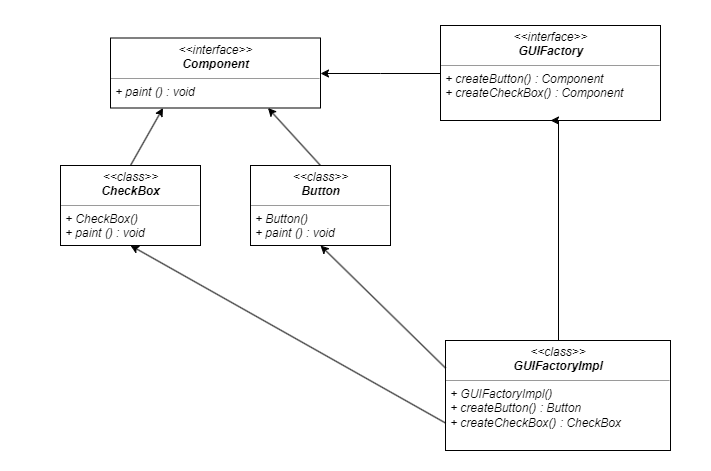

The diagram above was exported from draw.io. Its source (the exported page's mxGraphModel, read from the mxfile embedded in the PNG):
<mxGraphModel dx="3302" dy="706" grid="1" gridSize="10" guides="1" tooltips="1" connect="1" arrows="1" fold="1" page="1" pageScale="1" pageWidth="827" pageHeight="1169" math="0" shadow="0">
  <root>
    <mxCell id="0" />
    <mxCell id="1" parent="0" />
    <mxCell id="JkCSAN09CAia19A3aLwF-1" value="" style="swimlane;rounded=0;strokeColor=#FFFFFF;strokeWidth=1;fillColor=none;labelBackgroundColor=#ffffff;labelBorderColor=none;labelPosition=center;verticalLabelPosition=middle;align=center;verticalAlign=top;fontFamily=Helvetica;gradientColor=none;swimlaneFillColor=none;swimlaneLine=0;spacingTop=5;spacing=5;spacingLeft=5;spacingBottom=5;flipH=1;flipV=1;shadow=0;fontStyle=2" parent="1" vertex="1">
      <mxGeometry x="-970" y="520" width="710" height="470" as="geometry">
        <mxRectangle x="253.5" y="20" width="80" height="23" as="alternateBounds" />
      </mxGeometry>
    </mxCell>
    <mxCell id="JkCSAN09CAia19A3aLwF-3" value="&lt;p style=&quot;margin: 0px ; margin-top: 4px ; text-align: center&quot;&gt;&lt;span&gt;&amp;lt;&amp;lt;interface&amp;gt;&amp;gt;&lt;br&gt;&lt;b&gt;Component&lt;/b&gt;&lt;/span&gt;&lt;/p&gt;&lt;hr size=&quot;1&quot;&gt;&lt;p style=&quot;margin: 0px ; margin-left: 4px&quot;&gt;&lt;span&gt;+&amp;nbsp;&lt;/span&gt;&lt;span style=&quot;text-align: center&quot;&gt;paint&amp;nbsp;&lt;/span&gt;&lt;span&gt;() : void&lt;/span&gt;&lt;/p&gt;&lt;p style=&quot;margin: 0px ; margin-left: 4px&quot;&gt;&lt;br&gt;&lt;/p&gt;&lt;p style=&quot;margin: 0px ; margin-left: 4px&quot;&gt;&lt;br&gt;&lt;/p&gt;" style="verticalAlign=top;align=left;overflow=fill;fontSize=12;fontFamily=Helvetica;html=1;labelBackgroundColor=none;gradientColor=none;shadow=0;comic=0;glass=0;rounded=0;noLabel=0;resizable=1;resizeWidth=1;resizeHeight=1;treeFolding=1;treeMoving=0;portConstraintRotation=0;fixDash=0;container=0;collapsible=0;autosize=1;imageWidth=24;imageHeight=18;fontStyle=2" parent="JkCSAN09CAia19A3aLwF-1" vertex="1">
      <mxGeometry x="110" y="37.5" width="210" height="70" as="geometry" />
    </mxCell>
    <mxCell id="cigzyLiKf8ru1PfqztCW-14" value="&lt;p style=&quot;margin: 0px ; margin-top: 4px ; text-align: center&quot;&gt;&lt;span&gt;&amp;lt;&amp;lt;class&amp;gt;&amp;gt;&lt;br&gt;&lt;b&gt;Button&lt;/b&gt;&lt;/span&gt;&lt;/p&gt;&lt;hr size=&quot;1&quot;&gt;&lt;p style=&quot;margin: 0px ; margin-left: 4px&quot;&gt;+&amp;nbsp;&lt;span style=&quot;text-align: center&quot;&gt;Button&lt;/span&gt;()&amp;nbsp;&lt;span&gt;&lt;br&gt;+&amp;nbsp;&lt;/span&gt;&lt;span style=&quot;text-align: center&quot;&gt;paint&amp;nbsp;&lt;/span&gt;&lt;span&gt;() : void&lt;/span&gt;&lt;/p&gt;&lt;p style=&quot;margin: 0px ; margin-left: 4px&quot;&gt;&lt;br&gt;&lt;/p&gt;&lt;p style=&quot;margin: 0px ; margin-left: 4px&quot;&gt;&lt;br&gt;&lt;/p&gt;" style="verticalAlign=top;align=left;overflow=fill;fontSize=12;fontFamily=Helvetica;html=1;labelBackgroundColor=none;gradientColor=none;shadow=0;comic=0;glass=0;rounded=0;noLabel=0;resizable=1;resizeWidth=1;resizeHeight=1;treeFolding=1;treeMoving=0;portConstraintRotation=0;fixDash=0;container=0;collapsible=0;autosize=1;imageWidth=24;imageHeight=18;fontStyle=2" parent="JkCSAN09CAia19A3aLwF-1" vertex="1">
      <mxGeometry x="250" y="165" width="140" height="80" as="geometry" />
    </mxCell>
    <mxCell id="cigzyLiKf8ru1PfqztCW-15" value="&lt;p style=&quot;margin: 0px ; margin-top: 4px ; text-align: center&quot;&gt;&lt;span&gt;&amp;lt;&amp;lt;class&amp;gt;&amp;gt;&lt;br&gt;&lt;b&gt;CheckBox&lt;/b&gt;&lt;/span&gt;&lt;/p&gt;&lt;hr size=&quot;1&quot;&gt;&lt;p style=&quot;margin: 0px ; margin-left: 4px&quot;&gt;+&amp;nbsp;&lt;span style=&quot;text-align: center&quot;&gt;CheckBox&lt;/span&gt;()&amp;nbsp;&lt;span&gt;&lt;br&gt;+&amp;nbsp;&lt;/span&gt;&lt;span style=&quot;text-align: center&quot;&gt;paint&amp;nbsp;&lt;/span&gt;&lt;span&gt;() : void&lt;/span&gt;&lt;/p&gt;&lt;p style=&quot;margin: 0px ; margin-left: 4px&quot;&gt;&lt;br&gt;&lt;/p&gt;&lt;p style=&quot;margin: 0px ; margin-left: 4px&quot;&gt;&lt;br&gt;&lt;/p&gt;" style="verticalAlign=top;align=left;overflow=fill;fontSize=12;fontFamily=Helvetica;html=1;labelBackgroundColor=none;gradientColor=none;shadow=0;comic=0;glass=0;rounded=0;noLabel=0;resizable=1;resizeWidth=1;resizeHeight=1;treeFolding=1;treeMoving=0;portConstraintRotation=0;fixDash=0;container=0;collapsible=0;autosize=1;imageWidth=24;imageHeight=18;fontStyle=2" parent="JkCSAN09CAia19A3aLwF-1" vertex="1">
      <mxGeometry x="60" y="165" width="140" height="80" as="geometry" />
    </mxCell>
    <mxCell id="cigzyLiKf8ru1PfqztCW-16" value="" style="endArrow=classic;html=1;exitX=0.5;exitY=0;exitDx=0;exitDy=0;entryX=0.25;entryY=1;entryDx=0;entryDy=0;" parent="JkCSAN09CAia19A3aLwF-1" source="cigzyLiKf8ru1PfqztCW-15" target="JkCSAN09CAia19A3aLwF-3" edge="1">
      <mxGeometry width="50" height="50" relative="1" as="geometry">
        <mxPoint x="140" y="315" as="sourcePoint" />
        <mxPoint x="190" y="265" as="targetPoint" />
        <Array as="points" />
      </mxGeometry>
    </mxCell>
    <mxCell id="cigzyLiKf8ru1PfqztCW-18" value="" style="endArrow=classic;html=1;exitX=0.5;exitY=0;exitDx=0;exitDy=0;entryX=0.75;entryY=1;entryDx=0;entryDy=0;" parent="JkCSAN09CAia19A3aLwF-1" source="cigzyLiKf8ru1PfqztCW-14" target="JkCSAN09CAia19A3aLwF-3" edge="1">
      <mxGeometry width="50" height="50" relative="1" as="geometry">
        <mxPoint x="230" y="295" as="sourcePoint" />
        <mxPoint x="280" y="245" as="targetPoint" />
      </mxGeometry>
    </mxCell>
    <mxCell id="7114ZSPF2BultIs-iRUS-12" style="edgeStyle=orthogonalEdgeStyle;rounded=0;orthogonalLoop=1;jettySize=auto;html=1;entryX=1;entryY=0.5;entryDx=0;entryDy=0;" parent="JkCSAN09CAia19A3aLwF-1" source="cigzyLiKf8ru1PfqztCW-21" target="JkCSAN09CAia19A3aLwF-3" edge="1">
      <mxGeometry relative="1" as="geometry" />
    </mxCell>
    <mxCell id="cigzyLiKf8ru1PfqztCW-21" value="&lt;p style=&quot;margin: 0px ; margin-top: 4px ; text-align: center&quot;&gt;&lt;span&gt;&amp;lt;&amp;lt;interface&amp;gt;&amp;gt;&lt;br&gt;&lt;b&gt;GUIFactory&lt;/b&gt;&lt;/span&gt;&lt;/p&gt;&lt;hr size=&quot;1&quot;&gt;&lt;p style=&quot;margin: 0px ; margin-left: 4px&quot;&gt;+&amp;nbsp;&lt;span style=&quot;text-align: center&quot;&gt;createButton&lt;/span&gt;() : Component&amp;nbsp;&lt;span&gt;&lt;br&gt;&lt;/span&gt;&lt;/p&gt;&lt;p style=&quot;margin: 0px ; margin-left: 4px&quot;&gt;+&amp;nbsp;&lt;span style=&quot;text-align: center&quot;&gt;createCheckBox&lt;/span&gt;() : Component&amp;nbsp;&lt;br&gt;&lt;/p&gt;&lt;p style=&quot;margin: 0px ; margin-left: 4px&quot;&gt;&lt;br&gt;&lt;/p&gt;&lt;p style=&quot;margin: 0px ; margin-left: 4px&quot;&gt;&lt;br&gt;&lt;/p&gt;" style="verticalAlign=top;align=left;overflow=fill;fontSize=12;fontFamily=Helvetica;html=1;labelBackgroundColor=none;gradientColor=none;shadow=0;comic=0;glass=0;rounded=0;noLabel=0;resizable=1;resizeWidth=1;resizeHeight=1;treeFolding=1;treeMoving=0;portConstraintRotation=0;fixDash=0;container=0;collapsible=0;autosize=1;imageWidth=24;imageHeight=18;fontStyle=2" parent="JkCSAN09CAia19A3aLwF-1" vertex="1">
      <mxGeometry x="440" y="25" width="220" height="95" as="geometry" />
    </mxCell>
    <mxCell id="7114ZSPF2BultIs-iRUS-13" style="edgeStyle=orthogonalEdgeStyle;rounded=0;orthogonalLoop=1;jettySize=auto;html=1;entryX=0.5;entryY=1;entryDx=0;entryDy=0;" parent="JkCSAN09CAia19A3aLwF-1" source="7114ZSPF2BultIs-iRUS-9" target="cigzyLiKf8ru1PfqztCW-21" edge="1">
      <mxGeometry relative="1" as="geometry">
        <Array as="points">
          <mxPoint x="558" y="120" />
        </Array>
      </mxGeometry>
    </mxCell>
    <mxCell id="7114ZSPF2BultIs-iRUS-9" value="&lt;p style=&quot;margin: 0px ; margin-top: 4px ; text-align: center&quot;&gt;&lt;span&gt;&amp;lt;&amp;lt;class&amp;gt;&amp;gt;&lt;br&gt;&lt;b&gt;GUIFactoryImpl&lt;/b&gt;&lt;/span&gt;&lt;/p&gt;&lt;hr size=&quot;1&quot;&gt;&lt;p style=&quot;margin: 0px ; margin-left: 4px&quot;&gt;+&amp;nbsp;&lt;span style=&quot;text-align: center&quot;&gt;GUIFactoryImpl&lt;/span&gt;()&lt;br&gt;&lt;/p&gt;&lt;p style=&quot;margin: 0px ; margin-left: 4px&quot;&gt;+&amp;nbsp;&lt;span style=&quot;text-align: center&quot;&gt;createButton&lt;/span&gt;() : Button&lt;span&gt;&lt;br&gt;&lt;/span&gt;&lt;/p&gt;&lt;p style=&quot;margin: 0px ; margin-left: 4px&quot;&gt;+&amp;nbsp;&lt;span style=&quot;text-align: center&quot;&gt;createCheckBox&lt;/span&gt;() : CheckBox&lt;br&gt;&lt;/p&gt;&lt;p style=&quot;margin: 0px ; margin-left: 4px&quot;&gt;&lt;br&gt;&lt;/p&gt;&lt;p style=&quot;margin: 0px ; margin-left: 4px&quot;&gt;&lt;br&gt;&lt;/p&gt;" style="verticalAlign=top;align=left;overflow=fill;fontSize=12;fontFamily=Helvetica;html=1;labelBackgroundColor=none;gradientColor=none;shadow=0;comic=0;glass=0;rounded=0;noLabel=0;resizable=1;resizeWidth=1;resizeHeight=1;treeFolding=1;treeMoving=0;portConstraintRotation=0;fixDash=0;container=0;collapsible=0;autosize=1;imageWidth=24;imageHeight=18;fontStyle=2" parent="JkCSAN09CAia19A3aLwF-1" vertex="1">
      <mxGeometry x="445" y="340" width="225" height="110" as="geometry" />
    </mxCell>
    <mxCell id="7114ZSPF2BultIs-iRUS-17" value="" style="endArrow=classic;html=1;exitX=0;exitY=0.25;exitDx=0;exitDy=0;entryX=0.5;entryY=1;entryDx=0;entryDy=0;" parent="JkCSAN09CAia19A3aLwF-1" source="7114ZSPF2BultIs-iRUS-9" target="cigzyLiKf8ru1PfqztCW-14" edge="1">
      <mxGeometry width="50" height="50" relative="1" as="geometry">
        <mxPoint x="380" y="320" as="sourcePoint" />
        <mxPoint x="430" y="270" as="targetPoint" />
      </mxGeometry>
    </mxCell>
    <mxCell id="7114ZSPF2BultIs-iRUS-18" value="" style="endArrow=classic;html=1;exitX=0;exitY=0.75;exitDx=0;exitDy=0;entryX=0.5;entryY=1;entryDx=0;entryDy=0;" parent="JkCSAN09CAia19A3aLwF-1" source="7114ZSPF2BultIs-iRUS-9" target="cigzyLiKf8ru1PfqztCW-15" edge="1">
      <mxGeometry width="50" height="50" relative="1" as="geometry">
        <mxPoint x="190" y="360" as="sourcePoint" />
        <mxPoint x="240" y="310" as="targetPoint" />
      </mxGeometry>
    </mxCell>
  </root>
</mxGraphModel>